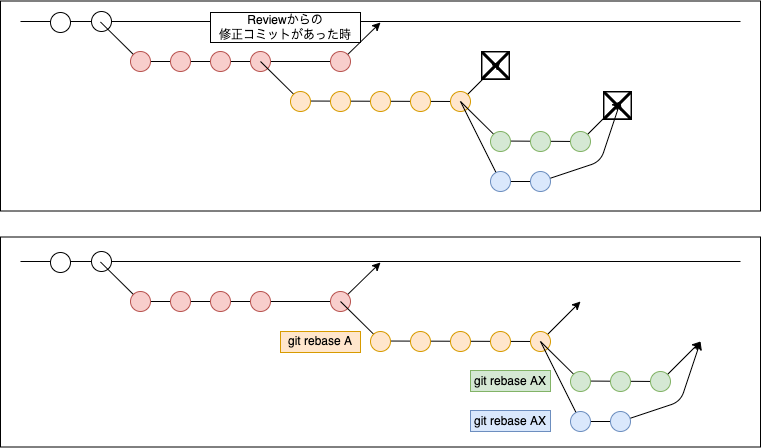

The diagram above was exported from draw.io. Its source (the exported page's mxGraphModel, read from the mxfile embedded in the PNG):
<mxGraphModel dx="745" dy="656" grid="1" gridSize="10" guides="1" tooltips="1" connect="1" arrows="1" fold="1" page="1" pageScale="1" pageWidth="827" pageHeight="1169" math="0" shadow="0">
  <root>
    <mxCell id="0" />
    <mxCell id="52" parent="0" />
    <mxCell id="212" value="" style="rounded=0;whiteSpace=wrap;html=1;align=left;verticalAlign=top;" vertex="1" parent="52">
      <mxGeometry x="20" y="254.5" width="760" height="210" as="geometry" />
    </mxCell>
    <mxCell id="211" value="" style="rounded=0;whiteSpace=wrap;html=1;align=left;verticalAlign=top;" vertex="1" parent="52">
      <mxGeometry x="20" y="18.5" width="760" height="210" as="geometry" />
    </mxCell>
    <mxCell id="182" value="" style="endArrow=none;html=1;" edge="1" parent="52">
      <mxGeometry width="50" height="50" relative="1" as="geometry">
        <mxPoint x="40.000000000000114" y="279" as="sourcePoint" />
        <mxPoint x="759.9999999999998" y="279" as="targetPoint" />
      </mxGeometry>
    </mxCell>
    <mxCell id="184" value="" style="ellipse;whiteSpace=wrap;html=1;aspect=fixed;" vertex="1" parent="52">
      <mxGeometry x="111" y="269" width="20" height="20" as="geometry" />
    </mxCell>
    <mxCell id="185" value="" style="endArrow=classic;html=1;endFill=1;" edge="1" parent="52">
      <mxGeometry width="50" height="50" relative="1" as="geometry">
        <mxPoint x="120" y="279.4999999999999" as="sourcePoint" />
        <mxPoint x="400" y="280" as="targetPoint" />
        <Array as="points">
          <mxPoint x="160" y="319" />
          <mxPoint x="360" y="319" />
        </Array>
      </mxGeometry>
    </mxCell>
    <mxCell id="203" value="" style="ellipse;whiteSpace=wrap;html=1;aspect=fixed;fillColor=#f8cecc;strokeColor=#b85450;" vertex="1" parent="52">
      <mxGeometry x="350" y="309" width="20" height="20" as="geometry" />
    </mxCell>
    <mxCell id="111" value="" style="endArrow=none;html=1;" parent="52" edge="1">
      <mxGeometry width="50" height="50" relative="1" as="geometry">
        <mxPoint x="40" y="39" as="sourcePoint" />
        <mxPoint x="760" y="39" as="targetPoint" />
      </mxGeometry>
    </mxCell>
    <mxCell id="112" value="" style="ellipse;whiteSpace=wrap;html=1;aspect=fixed;" parent="52" vertex="1">
      <mxGeometry x="70" y="30" width="20" height="20" as="geometry" />
    </mxCell>
    <mxCell id="113" value="" style="ellipse;whiteSpace=wrap;html=1;aspect=fixed;" parent="52" vertex="1">
      <mxGeometry x="111" y="29" width="20" height="20" as="geometry" />
    </mxCell>
    <mxCell id="114" value="" style="endArrow=classic;html=1;endFill=1;" parent="52" edge="1">
      <mxGeometry width="50" height="50" relative="1" as="geometry">
        <mxPoint x="120" y="39.5" as="sourcePoint" />
        <mxPoint x="400" y="40" as="targetPoint" />
        <Array as="points">
          <mxPoint x="160" y="79" />
          <mxPoint x="360" y="79" />
        </Array>
      </mxGeometry>
    </mxCell>
    <mxCell id="115" value="" style="ellipse;whiteSpace=wrap;html=1;aspect=fixed;fillColor=#f8cecc;strokeColor=#b85450;" parent="52" vertex="1">
      <mxGeometry x="150" y="69" width="20" height="20" as="geometry" />
    </mxCell>
    <mxCell id="116" value="" style="ellipse;whiteSpace=wrap;html=1;aspect=fixed;fillColor=#f8cecc;strokeColor=#b85450;" parent="52" vertex="1">
      <mxGeometry x="190" y="69" width="20" height="20" as="geometry" />
    </mxCell>
    <mxCell id="117" value="" style="ellipse;whiteSpace=wrap;html=1;aspect=fixed;fillColor=#f8cecc;strokeColor=#b85450;" parent="52" vertex="1">
      <mxGeometry x="230" y="69" width="20" height="20" as="geometry" />
    </mxCell>
    <mxCell id="118" value="" style="ellipse;whiteSpace=wrap;html=1;aspect=fixed;fillColor=#f8cecc;strokeColor=#b85450;" parent="52" vertex="1">
      <mxGeometry x="270" y="69" width="20" height="20" as="geometry" />
    </mxCell>
    <mxCell id="119" value="" style="endArrow=classic;html=1;endFill=1;" parent="52" edge="1">
      <mxGeometry width="50" height="50" relative="1" as="geometry">
        <mxPoint x="280" y="79" as="sourcePoint" />
        <mxPoint x="520" y="79" as="targetPoint" />
        <Array as="points">
          <mxPoint x="320" y="118.5" />
          <mxPoint x="480" y="119" />
        </Array>
      </mxGeometry>
    </mxCell>
    <mxCell id="120" value="" style="ellipse;whiteSpace=wrap;html=1;aspect=fixed;fillColor=#ffe6cc;strokeColor=#d79b00;" parent="52" vertex="1">
      <mxGeometry x="310" y="109" width="20" height="20" as="geometry" />
    </mxCell>
    <mxCell id="121" value="" style="ellipse;whiteSpace=wrap;html=1;aspect=fixed;fillColor=#ffe6cc;strokeColor=#d79b00;" parent="52" vertex="1">
      <mxGeometry x="350" y="109" width="20" height="20" as="geometry" />
    </mxCell>
    <mxCell id="122" value="" style="ellipse;whiteSpace=wrap;html=1;aspect=fixed;fillColor=#ffe6cc;strokeColor=#d79b00;" parent="52" vertex="1">
      <mxGeometry x="390" y="109" width="20" height="20" as="geometry" />
    </mxCell>
    <mxCell id="123" value="" style="ellipse;whiteSpace=wrap;html=1;aspect=fixed;fillColor=#ffe6cc;strokeColor=#d79b00;" parent="52" vertex="1">
      <mxGeometry x="430" y="109" width="20" height="20" as="geometry" />
    </mxCell>
    <mxCell id="124" value="" style="ellipse;whiteSpace=wrap;html=1;aspect=fixed;fillColor=#ffe6cc;strokeColor=#d79b00;" parent="52" vertex="1">
      <mxGeometry x="470" y="109" width="20" height="20" as="geometry" />
    </mxCell>
    <mxCell id="125" value="" style="endArrow=classic;html=1;endFill=1;" parent="52" edge="1">
      <mxGeometry width="50" height="50" relative="1" as="geometry">
        <mxPoint x="480" y="119" as="sourcePoint" />
        <mxPoint x="640" y="119" as="targetPoint" />
        <Array as="points">
          <mxPoint x="520" y="158.5" />
          <mxPoint x="600" y="159" />
        </Array>
      </mxGeometry>
    </mxCell>
    <mxCell id="126" value="" style="ellipse;whiteSpace=wrap;html=1;aspect=fixed;fillColor=#d5e8d4;strokeColor=#82b366;" parent="52" vertex="1">
      <mxGeometry x="510" y="149" width="20" height="20" as="geometry" />
    </mxCell>
    <mxCell id="127" value="" style="ellipse;whiteSpace=wrap;html=1;aspect=fixed;fillColor=#d5e8d4;strokeColor=#82b366;" parent="52" vertex="1">
      <mxGeometry x="550" y="149" width="20" height="20" as="geometry" />
    </mxCell>
    <mxCell id="128" value="" style="ellipse;whiteSpace=wrap;html=1;aspect=fixed;fillColor=#d5e8d4;strokeColor=#82b366;" parent="52" vertex="1">
      <mxGeometry x="590" y="149" width="20" height="20" as="geometry" />
    </mxCell>
    <mxCell id="129" value="" style="endArrow=classic;html=1;endFill=1;" parent="52" edge="1">
      <mxGeometry width="50" height="50" relative="1" as="geometry">
        <mxPoint x="480" y="119" as="sourcePoint" />
        <mxPoint x="640" y="119" as="targetPoint" />
        <Array as="points">
          <mxPoint x="520" y="199" />
          <mxPoint x="560" y="199" />
          <mxPoint x="620" y="179" />
        </Array>
      </mxGeometry>
    </mxCell>
    <mxCell id="130" value="" style="ellipse;whiteSpace=wrap;html=1;aspect=fixed;fillColor=#dae8fc;strokeColor=#6c8ebf;" parent="52" vertex="1">
      <mxGeometry x="510" y="189" width="20" height="20" as="geometry" />
    </mxCell>
    <mxCell id="131" value="" style="ellipse;whiteSpace=wrap;html=1;aspect=fixed;fillColor=#dae8fc;strokeColor=#6c8ebf;" parent="52" vertex="1">
      <mxGeometry x="550" y="189" width="20" height="20" as="geometry" />
    </mxCell>
    <mxCell id="153" value="" style="ellipse;whiteSpace=wrap;html=1;aspect=fixed;fillColor=#f8cecc;strokeColor=#b85450;" parent="52" vertex="1">
      <mxGeometry x="350" y="69" width="20" height="20" as="geometry" />
    </mxCell>
    <mxCell id="154" value="Reviewからの&lt;br&gt;修正コミットがあった時" style="rounded=0;whiteSpace=wrap;html=1;verticalAlign=middle;align=center;" parent="52" vertex="1">
      <mxGeometry x="230" y="30" width="150" height="30" as="geometry" />
    </mxCell>
    <mxCell id="155" value="" style="shape=image;verticalLabelPosition=bottom;labelBackgroundColor=#ffffff;verticalAlign=top;aspect=fixed;imageAspect=0;image=https://images.emojiterra.com/google/android-11/512px/1f914.png;" vertex="1" parent="52">
      <mxGeometry x="501" y="69" width="29" height="29" as="geometry" />
    </mxCell>
    <mxCell id="156" value="" style="shape=image;verticalLabelPosition=bottom;labelBackgroundColor=#ffffff;verticalAlign=top;aspect=fixed;imageAspect=0;image=https://images.emojiterra.com/google/android-11/512px/1f914.png;" vertex="1" parent="52">
      <mxGeometry x="623" y="109" width="29" height="29" as="geometry" />
    </mxCell>
    <mxCell id="183" value="" style="ellipse;whiteSpace=wrap;html=1;aspect=fixed;" vertex="1" parent="52">
      <mxGeometry x="70" y="270" width="20" height="20" as="geometry" />
    </mxCell>
    <mxCell id="186" value="" style="ellipse;whiteSpace=wrap;html=1;aspect=fixed;fillColor=#f8cecc;strokeColor=#b85450;" vertex="1" parent="52">
      <mxGeometry x="150" y="309" width="20" height="20" as="geometry" />
    </mxCell>
    <mxCell id="187" value="" style="ellipse;whiteSpace=wrap;html=1;aspect=fixed;fillColor=#f8cecc;strokeColor=#b85450;" vertex="1" parent="52">
      <mxGeometry x="190" y="309" width="20" height="20" as="geometry" />
    </mxCell>
    <mxCell id="188" value="" style="ellipse;whiteSpace=wrap;html=1;aspect=fixed;fillColor=#f8cecc;strokeColor=#b85450;" vertex="1" parent="52">
      <mxGeometry x="230" y="309" width="20" height="20" as="geometry" />
    </mxCell>
    <mxCell id="189" value="" style="ellipse;whiteSpace=wrap;html=1;aspect=fixed;fillColor=#f8cecc;strokeColor=#b85450;" vertex="1" parent="52">
      <mxGeometry x="270" y="309" width="20" height="20" as="geometry" />
    </mxCell>
    <mxCell id="190" value="" style="endArrow=classic;html=1;endFill=1;" edge="1" parent="52">
      <mxGeometry width="50" height="50" relative="1" as="geometry">
        <mxPoint x="360" y="319" as="sourcePoint" />
        <mxPoint x="600" y="319" as="targetPoint" />
        <Array as="points">
          <mxPoint x="400" y="358.5" />
          <mxPoint x="560" y="359" />
        </Array>
      </mxGeometry>
    </mxCell>
    <mxCell id="191" value="" style="ellipse;whiteSpace=wrap;html=1;aspect=fixed;fillColor=#ffe6cc;strokeColor=#d79b00;" vertex="1" parent="52">
      <mxGeometry x="390" y="349" width="20" height="20" as="geometry" />
    </mxCell>
    <mxCell id="192" value="" style="ellipse;whiteSpace=wrap;html=1;aspect=fixed;fillColor=#ffe6cc;strokeColor=#d79b00;" vertex="1" parent="52">
      <mxGeometry x="430" y="349" width="20" height="20" as="geometry" />
    </mxCell>
    <mxCell id="193" value="" style="ellipse;whiteSpace=wrap;html=1;aspect=fixed;fillColor=#ffe6cc;strokeColor=#d79b00;" vertex="1" parent="52">
      <mxGeometry x="470" y="349" width="20" height="20" as="geometry" />
    </mxCell>
    <mxCell id="194" value="" style="ellipse;whiteSpace=wrap;html=1;aspect=fixed;fillColor=#ffe6cc;strokeColor=#d79b00;" vertex="1" parent="52">
      <mxGeometry x="510" y="349" width="20" height="20" as="geometry" />
    </mxCell>
    <mxCell id="195" value="" style="ellipse;whiteSpace=wrap;html=1;aspect=fixed;fillColor=#ffe6cc;strokeColor=#d79b00;" vertex="1" parent="52">
      <mxGeometry x="550" y="349" width="20" height="20" as="geometry" />
    </mxCell>
    <mxCell id="196" value="" style="endArrow=classic;html=1;endFill=1;" edge="1" parent="52">
      <mxGeometry width="50" height="50" relative="1" as="geometry">
        <mxPoint x="560" y="359" as="sourcePoint" />
        <mxPoint x="720" y="359" as="targetPoint" />
        <Array as="points">
          <mxPoint x="600" y="398.5" />
          <mxPoint x="680" y="399" />
        </Array>
      </mxGeometry>
    </mxCell>
    <mxCell id="197" value="" style="ellipse;whiteSpace=wrap;html=1;aspect=fixed;fillColor=#d5e8d4;strokeColor=#82b366;" vertex="1" parent="52">
      <mxGeometry x="590" y="389" width="20" height="20" as="geometry" />
    </mxCell>
    <mxCell id="198" value="" style="ellipse;whiteSpace=wrap;html=1;aspect=fixed;fillColor=#d5e8d4;strokeColor=#82b366;" vertex="1" parent="52">
      <mxGeometry x="630" y="389" width="20" height="20" as="geometry" />
    </mxCell>
    <mxCell id="199" value="" style="ellipse;whiteSpace=wrap;html=1;aspect=fixed;fillColor=#d5e8d4;strokeColor=#82b366;" vertex="1" parent="52">
      <mxGeometry x="670" y="389" width="20" height="20" as="geometry" />
    </mxCell>
    <mxCell id="200" value="" style="endArrow=classic;html=1;endFill=1;" edge="1" parent="52">
      <mxGeometry width="50" height="50" relative="1" as="geometry">
        <mxPoint x="560" y="359" as="sourcePoint" />
        <mxPoint x="720" y="359" as="targetPoint" />
        <Array as="points">
          <mxPoint x="600" y="439" />
          <mxPoint x="640" y="439" />
          <mxPoint x="700" y="419" />
        </Array>
      </mxGeometry>
    </mxCell>
    <mxCell id="201" value="" style="ellipse;whiteSpace=wrap;html=1;aspect=fixed;fillColor=#dae8fc;strokeColor=#6c8ebf;" vertex="1" parent="52">
      <mxGeometry x="590" y="429" width="20" height="20" as="geometry" />
    </mxCell>
    <mxCell id="202" value="" style="ellipse;whiteSpace=wrap;html=1;aspect=fixed;fillColor=#dae8fc;strokeColor=#6c8ebf;" vertex="1" parent="52">
      <mxGeometry x="630" y="429" width="20" height="20" as="geometry" />
    </mxCell>
    <mxCell id="204" value="git rebase A" style="rounded=0;whiteSpace=wrap;html=1;verticalAlign=middle;align=center;fillColor=#ffe6cc;strokeColor=#d79b00;" vertex="1" parent="52">
      <mxGeometry x="300" y="349" width="80" height="21" as="geometry" />
    </mxCell>
    <mxCell id="207" value="git rebase AX" style="rounded=0;whiteSpace=wrap;html=1;verticalAlign=middle;align=center;fillColor=#d5e8d4;strokeColor=#82b366;" vertex="1" parent="52">
      <mxGeometry x="490" y="388" width="80" height="21" as="geometry" />
    </mxCell>
    <mxCell id="208" value="git rebase AX" style="rounded=0;whiteSpace=wrap;html=1;verticalAlign=middle;align=center;fillColor=#dae8fc;strokeColor=#6c8ebf;" vertex="1" parent="52">
      <mxGeometry x="490" y="428" width="80" height="21" as="geometry" />
    </mxCell>
  </root>
</mxGraphModel>